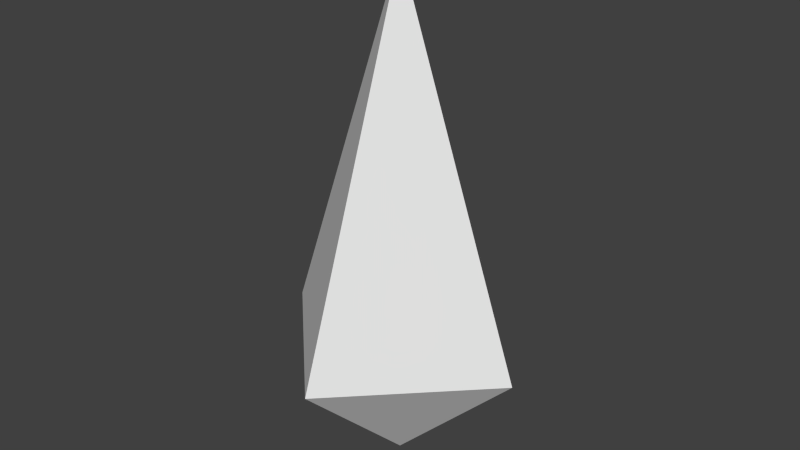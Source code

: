 # Source: missileHead.blend  (saved by Blender 2.74.0; exported with 4.5.12 LTS)
import bpy
from mathutils import Matrix  # noqa: F401  (used for matrix-valued properties, if any)

bpy.ops.wm.read_factory_settings(use_empty=True)
scene = bpy.context.scene
scene.name = 'Scene'

# ---- collections
col_collection_1 = bpy.data.collections.new('Collection 1'); scene.collection.children.link(col_collection_1)

# ---- world
world_world = bpy.data.worlds.new('World'); scene.world = world_world
world_world.color = (0.05088, 0.05088, 0.05088)
world_world.use_sun_shadow = False
world_world.sun_shadow_jitter_overblur = 0.0
world_world.cycles.sampling_method = 'MANUAL'
world_world.cycles.sample_map_resolution = 256

# ---- meshes
me_solid = bpy.data.meshes.new('Solid')
me_solid.from_pydata([(0.555, 0.0, -4.775e-09), (-0.555, 0.0, -4.775e-09), (0.0, 0.555, -4.775e-09), (0.0, -0.555, -4.775e-09), (0.0, 0.0, 1.581), (0.0, 0.0, -0.555)], [], [(4, 0, 2), (4, 2, 1), (4, 1, 3), (4, 3, 0), (5, 2, 0), (5, 1, 2), (5, 3, 1), (5, 0, 3)])
me_solid.use_remesh_preserve_volume = False
me_solid.use_remesh_preserve_attributes = False
me_solid.use_mirror_vertex_groups = False
me_solid.update()

# ---- objects
ob_solid = bpy.data.objects.new('Solid', me_solid)

# ---- transforms, parenting, visibility, modifiers, constraints
ob_solid.location = (0.0, 0.0, 0.0)
ob_solid.lineart.crease_threshold = 0.0

# ---- collection membership
col_collection_1.objects.link(ob_solid)

# ---- scene / render settings (as saved in the file)
scene.frame_start = 1; scene.frame_end = 250; scene.frame_set(1)
scene.render.engine = 'BLENDER_EEVEE_NEXT'
scene.render.resolution_percentage = 50
scene.render.dither_intensity = 0.0
scene.cycles.use_denoising = False
scene.cycles.samples = 10
scene.cycles.sampling_pattern = 'TABULATED_SOBOL'
scene.cycles.light_sampling_threshold = 0.0
scene.cycles.use_adaptive_sampling = False
scene.cycles.use_light_tree = False
scene.cycles.blur_glossy = 0.0
scene.cycles.pixel_filter_type = 'GAUSSIAN'
scene.cycles.sample_clamp_indirect = 0.0
scene.view_settings.view_transform = 'Standard'
bpy.context.view_layer.update()

# ---- added for rendering (the .blend has no active camera and no usable light): camera, sun
cam_auto = bpy.data.cameras.new('AutoCamera')
cam_auto.lens = 50.0
cam_auto.sensor_width = 36.0
cam_auto.clip_end = 1000.0
ob_auto_camera = bpy.data.objects.new('AutoCamera', cam_auto)
scene.collection.objects.link(ob_auto_camera)
ob_auto_camera.location = (2.45252, -2.94303, 2.47493)
ob_auto_camera.rotation_euler = (1.09748, -7.21219e-08, 0.694738)
scene.camera = ob_auto_camera
light_auto_sun = bpy.data.lights.new('AutoSun', 'SUN')
light_auto_sun.energy = 3.0
light_auto_sun.angle = 0.0523599
ob_auto_sun = bpy.data.objects.new('AutoSun', light_auto_sun)
scene.collection.objects.link(ob_auto_sun)
ob_auto_sun.rotation_euler = (0.872665, 0.174533, 0.523599)
bpy.context.view_layer.update()
